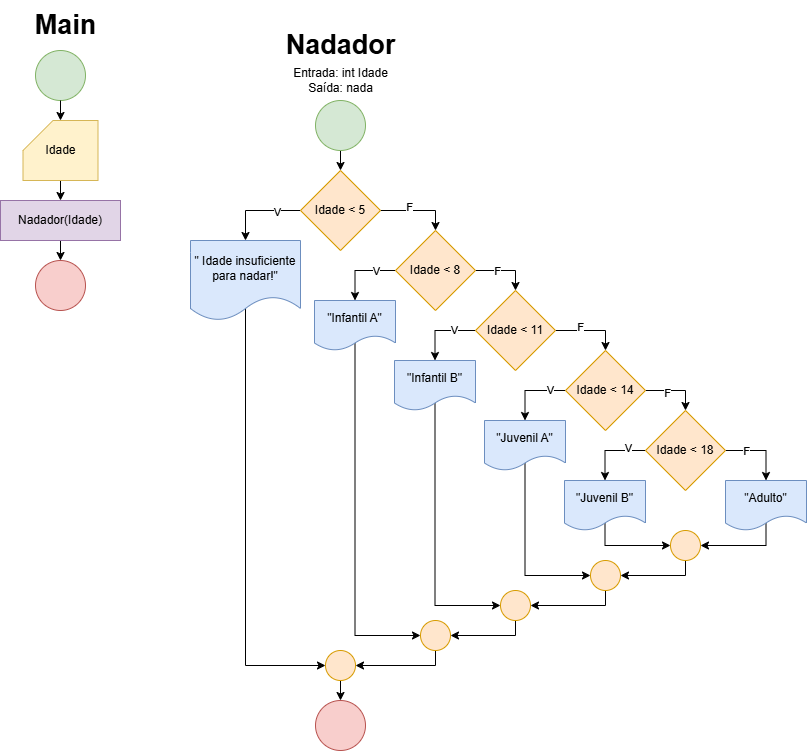

The diagram above was exported from draw.io. Its source (the exported page's mxGraphModel, read from the mxfile embedded in the PNG):
<mxGraphModel dx="1042" dy="565" grid="1" gridSize="10" guides="1" tooltips="1" connect="1" arrows="1" fold="1" page="1" pageScale="1" pageWidth="827" pageHeight="1169" math="0" shadow="0">
  <root>
    <mxCell id="0" />
    <mxCell id="1" parent="0" />
    <mxCell id="DMs-mND33qvFp5XIRS6H-1" value="" style="ellipse;whiteSpace=wrap;html=1;aspect=fixed;fillColor=#d5e8d4;strokeColor=#82b366;" vertex="1" parent="1">
      <mxGeometry x="130" y="60" width="50" height="50" as="geometry" />
    </mxCell>
    <mxCell id="DMs-mND33qvFp5XIRS6H-6" style="edgeStyle=orthogonalEdgeStyle;rounded=0;orthogonalLoop=1;jettySize=auto;html=1;exitX=0.5;exitY=1;exitDx=0;exitDy=0;exitPerimeter=0;entryX=0.5;entryY=0;entryDx=0;entryDy=0;" edge="1" parent="1" source="DMs-mND33qvFp5XIRS6H-2" target="DMs-mND33qvFp5XIRS6H-5">
      <mxGeometry relative="1" as="geometry" />
    </mxCell>
    <mxCell id="DMs-mND33qvFp5XIRS6H-2" value="Idade" style="shape=card;whiteSpace=wrap;html=1;fillColor=#fff2cc;strokeColor=#d6b656;" vertex="1" parent="1">
      <mxGeometry x="117.5" y="130" width="75" height="60" as="geometry" />
    </mxCell>
    <mxCell id="DMs-mND33qvFp5XIRS6H-4" style="edgeStyle=orthogonalEdgeStyle;rounded=0;orthogonalLoop=1;jettySize=auto;html=1;exitX=0.5;exitY=1;exitDx=0;exitDy=0;entryX=0.5;entryY=0;entryDx=0;entryDy=0;entryPerimeter=0;" edge="1" parent="1" source="DMs-mND33qvFp5XIRS6H-1" target="DMs-mND33qvFp5XIRS6H-2">
      <mxGeometry relative="1" as="geometry" />
    </mxCell>
    <mxCell id="DMs-mND33qvFp5XIRS6H-8" style="edgeStyle=orthogonalEdgeStyle;rounded=0;orthogonalLoop=1;jettySize=auto;html=1;exitX=0.5;exitY=1;exitDx=0;exitDy=0;entryX=0.5;entryY=0;entryDx=0;entryDy=0;" edge="1" parent="1" source="DMs-mND33qvFp5XIRS6H-5" target="DMs-mND33qvFp5XIRS6H-7">
      <mxGeometry relative="1" as="geometry" />
    </mxCell>
    <mxCell id="DMs-mND33qvFp5XIRS6H-5" value="Nadador(Idade)" style="rounded=0;whiteSpace=wrap;html=1;fillColor=#e1d5e7;strokeColor=#9673a6;" vertex="1" parent="1">
      <mxGeometry x="95" y="210" width="120" height="40" as="geometry" />
    </mxCell>
    <mxCell id="DMs-mND33qvFp5XIRS6H-7" value="" style="ellipse;whiteSpace=wrap;html=1;aspect=fixed;fillColor=#f8cecc;strokeColor=#b85450;" vertex="1" parent="1">
      <mxGeometry x="130" y="270" width="50" height="50" as="geometry" />
    </mxCell>
    <mxCell id="DMs-mND33qvFp5XIRS6H-10" value="Nadador" style="text;html=1;align=center;verticalAlign=middle;resizable=0;points=[];autosize=1;strokeColor=none;fillColor=none;fontSize=27;fontStyle=1" vertex="1" parent="1">
      <mxGeometry x="370" y="30" width="130" height="50" as="geometry" />
    </mxCell>
    <mxCell id="DMs-mND33qvFp5XIRS6H-12" value="Entrada: int Idade&lt;div&gt;Saída: nada&lt;/div&gt;" style="text;html=1;align=center;verticalAlign=middle;resizable=0;points=[];autosize=1;strokeColor=none;fillColor=none;" vertex="1" parent="1">
      <mxGeometry x="375" y="70" width="120" height="40" as="geometry" />
    </mxCell>
    <mxCell id="DMs-mND33qvFp5XIRS6H-15" style="edgeStyle=orthogonalEdgeStyle;rounded=0;orthogonalLoop=1;jettySize=auto;html=1;exitX=0.5;exitY=1;exitDx=0;exitDy=0;entryX=0.5;entryY=0;entryDx=0;entryDy=0;" edge="1" parent="1" source="DMs-mND33qvFp5XIRS6H-13" target="DMs-mND33qvFp5XIRS6H-14">
      <mxGeometry relative="1" as="geometry" />
    </mxCell>
    <mxCell id="DMs-mND33qvFp5XIRS6H-13" value="" style="ellipse;whiteSpace=wrap;html=1;aspect=fixed;fillColor=#d5e8d4;strokeColor=#82b366;" vertex="1" parent="1">
      <mxGeometry x="410" y="110" width="50" height="50" as="geometry" />
    </mxCell>
    <mxCell id="DMs-mND33qvFp5XIRS6H-18" style="edgeStyle=orthogonalEdgeStyle;rounded=0;orthogonalLoop=1;jettySize=auto;html=1;exitX=0;exitY=0.5;exitDx=0;exitDy=0;entryX=0.5;entryY=0;entryDx=0;entryDy=0;" edge="1" parent="1" source="DMs-mND33qvFp5XIRS6H-14" target="DMs-mND33qvFp5XIRS6H-17">
      <mxGeometry relative="1" as="geometry" />
    </mxCell>
    <mxCell id="DMs-mND33qvFp5XIRS6H-21" value="V" style="edgeLabel;html=1;align=center;verticalAlign=middle;resizable=0;points=[];" vertex="1" connectable="0" parent="DMs-mND33qvFp5XIRS6H-18">
      <mxGeometry x="-0.4306" y="1" relative="1" as="geometry">
        <mxPoint as="offset" />
      </mxGeometry>
    </mxCell>
    <mxCell id="DMs-mND33qvFp5XIRS6H-20" style="edgeStyle=orthogonalEdgeStyle;rounded=0;orthogonalLoop=1;jettySize=auto;html=1;exitX=1;exitY=0.5;exitDx=0;exitDy=0;entryX=0.5;entryY=0;entryDx=0;entryDy=0;" edge="1" parent="1" source="DMs-mND33qvFp5XIRS6H-14" target="DMs-mND33qvFp5XIRS6H-19">
      <mxGeometry relative="1" as="geometry" />
    </mxCell>
    <mxCell id="DMs-mND33qvFp5XIRS6H-22" value="F" style="edgeLabel;html=1;align=center;verticalAlign=middle;resizable=0;points=[];" vertex="1" connectable="0" parent="DMs-mND33qvFp5XIRS6H-20">
      <mxGeometry x="-0.2587" y="4" relative="1" as="geometry">
        <mxPoint as="offset" />
      </mxGeometry>
    </mxCell>
    <mxCell id="DMs-mND33qvFp5XIRS6H-14" value="Idade &amp;lt; 5" style="rhombus;whiteSpace=wrap;html=1;fillColor=#ffe6cc;strokeColor=#d79b00;" vertex="1" parent="1">
      <mxGeometry x="395" y="180" width="80" height="80" as="geometry" />
    </mxCell>
    <mxCell id="DMs-mND33qvFp5XIRS6H-62" style="edgeStyle=orthogonalEdgeStyle;rounded=0;orthogonalLoop=1;jettySize=auto;html=1;exitX=0.5;exitY=0;exitDx=0;exitDy=0;entryX=0;entryY=0.5;entryDx=0;entryDy=0;" edge="1" parent="1" source="DMs-mND33qvFp5XIRS6H-17" target="DMs-mND33qvFp5XIRS6H-54">
      <mxGeometry relative="1" as="geometry">
        <Array as="points">
          <mxPoint x="340" y="675" />
        </Array>
      </mxGeometry>
    </mxCell>
    <mxCell id="DMs-mND33qvFp5XIRS6H-17" value="&quot; Idade insuficiente para nadar!&quot;" style="shape=document;whiteSpace=wrap;html=1;boundedLbl=1;fillColor=#dae8fc;strokeColor=#6c8ebf;" vertex="1" parent="1">
      <mxGeometry x="285" y="250" width="110" height="80" as="geometry" />
    </mxCell>
    <mxCell id="DMs-mND33qvFp5XIRS6H-24" style="edgeStyle=orthogonalEdgeStyle;rounded=0;orthogonalLoop=1;jettySize=auto;html=1;exitX=0;exitY=0.5;exitDx=0;exitDy=0;entryX=0.5;entryY=0;entryDx=0;entryDy=0;" edge="1" parent="1" source="DMs-mND33qvFp5XIRS6H-19" target="DMs-mND33qvFp5XIRS6H-23">
      <mxGeometry relative="1" as="geometry" />
    </mxCell>
    <mxCell id="DMs-mND33qvFp5XIRS6H-25" value="V" style="edgeLabel;html=1;align=center;verticalAlign=middle;resizable=0;points=[];" vertex="1" connectable="0" parent="DMs-mND33qvFp5XIRS6H-24">
      <mxGeometry x="-0.427" relative="1" as="geometry">
        <mxPoint as="offset" />
      </mxGeometry>
    </mxCell>
    <mxCell id="DMs-mND33qvFp5XIRS6H-27" style="edgeStyle=orthogonalEdgeStyle;rounded=0;orthogonalLoop=1;jettySize=auto;html=1;exitX=1;exitY=0.5;exitDx=0;exitDy=0;entryX=0.5;entryY=0;entryDx=0;entryDy=0;" edge="1" parent="1" source="DMs-mND33qvFp5XIRS6H-19" target="DMs-mND33qvFp5XIRS6H-26">
      <mxGeometry relative="1" as="geometry" />
    </mxCell>
    <mxCell id="DMs-mND33qvFp5XIRS6H-31" value="F" style="edgeLabel;html=1;align=center;verticalAlign=middle;resizable=0;points=[];" vertex="1" connectable="0" parent="DMs-mND33qvFp5XIRS6H-27">
      <mxGeometry x="-0.3" relative="1" as="geometry">
        <mxPoint as="offset" />
      </mxGeometry>
    </mxCell>
    <mxCell id="DMs-mND33qvFp5XIRS6H-19" value="Idade &amp;lt; 8" style="rhombus;whiteSpace=wrap;html=1;fillColor=#ffe6cc;strokeColor=#d79b00;" vertex="1" parent="1">
      <mxGeometry x="490" y="240" width="80" height="80" as="geometry" />
    </mxCell>
    <mxCell id="DMs-mND33qvFp5XIRS6H-61" style="edgeStyle=orthogonalEdgeStyle;rounded=0;orthogonalLoop=1;jettySize=auto;html=1;exitX=0.5;exitY=0;exitDx=0;exitDy=0;entryX=0;entryY=0.5;entryDx=0;entryDy=0;" edge="1" parent="1" source="DMs-mND33qvFp5XIRS6H-23" target="DMs-mND33qvFp5XIRS6H-53">
      <mxGeometry relative="1" as="geometry">
        <Array as="points">
          <mxPoint x="450" y="645" />
        </Array>
      </mxGeometry>
    </mxCell>
    <mxCell id="DMs-mND33qvFp5XIRS6H-23" value="&quot;Infantil A&quot;" style="shape=document;whiteSpace=wrap;html=1;boundedLbl=1;fillColor=#dae8fc;strokeColor=#6c8ebf;" vertex="1" parent="1">
      <mxGeometry x="409" y="310" width="81" height="50" as="geometry" />
    </mxCell>
    <mxCell id="DMs-mND33qvFp5XIRS6H-29" style="edgeStyle=orthogonalEdgeStyle;rounded=0;orthogonalLoop=1;jettySize=auto;html=1;exitX=0;exitY=0.5;exitDx=0;exitDy=0;entryX=0.5;entryY=0;entryDx=0;entryDy=0;" edge="1" parent="1" source="DMs-mND33qvFp5XIRS6H-26" target="DMs-mND33qvFp5XIRS6H-28">
      <mxGeometry relative="1" as="geometry" />
    </mxCell>
    <mxCell id="DMs-mND33qvFp5XIRS6H-30" value="V" style="edgeLabel;html=1;align=center;verticalAlign=middle;resizable=0;points=[];" vertex="1" connectable="0" parent="DMs-mND33qvFp5XIRS6H-29">
      <mxGeometry x="-0.3759" y="-1" relative="1" as="geometry">
        <mxPoint as="offset" />
      </mxGeometry>
    </mxCell>
    <mxCell id="DMs-mND33qvFp5XIRS6H-33" style="edgeStyle=orthogonalEdgeStyle;rounded=0;orthogonalLoop=1;jettySize=auto;html=1;exitX=1;exitY=0.5;exitDx=0;exitDy=0;entryX=0.5;entryY=0;entryDx=0;entryDy=0;" edge="1" parent="1" source="DMs-mND33qvFp5XIRS6H-26" target="DMs-mND33qvFp5XIRS6H-32">
      <mxGeometry relative="1" as="geometry" />
    </mxCell>
    <mxCell id="DMs-mND33qvFp5XIRS6H-40" value="F" style="edgeLabel;html=1;align=center;verticalAlign=middle;resizable=0;points=[];" vertex="1" connectable="0" parent="DMs-mND33qvFp5XIRS6H-33">
      <mxGeometry x="-0.3143" y="4" relative="1" as="geometry">
        <mxPoint as="offset" />
      </mxGeometry>
    </mxCell>
    <mxCell id="DMs-mND33qvFp5XIRS6H-26" value="Idade &amp;lt; 11" style="rhombus;whiteSpace=wrap;html=1;fillColor=#ffe6cc;strokeColor=#d79b00;" vertex="1" parent="1">
      <mxGeometry x="570" y="300" width="80" height="80" as="geometry" />
    </mxCell>
    <mxCell id="DMs-mND33qvFp5XIRS6H-60" style="edgeStyle=orthogonalEdgeStyle;rounded=0;orthogonalLoop=1;jettySize=auto;html=1;exitX=0.5;exitY=0;exitDx=0;exitDy=0;entryX=0;entryY=0.5;entryDx=0;entryDy=0;" edge="1" parent="1" source="DMs-mND33qvFp5XIRS6H-28" target="DMs-mND33qvFp5XIRS6H-52">
      <mxGeometry relative="1" as="geometry">
        <Array as="points">
          <mxPoint x="530" y="615" />
        </Array>
      </mxGeometry>
    </mxCell>
    <mxCell id="DMs-mND33qvFp5XIRS6H-28" value="&quot;Infantil B&quot;" style="shape=document;whiteSpace=wrap;html=1;boundedLbl=1;fillColor=#dae8fc;strokeColor=#6c8ebf;" vertex="1" parent="1">
      <mxGeometry x="489" y="370" width="81" height="50" as="geometry" />
    </mxCell>
    <mxCell id="DMs-mND33qvFp5XIRS6H-36" style="edgeStyle=orthogonalEdgeStyle;rounded=0;orthogonalLoop=1;jettySize=auto;html=1;exitX=0;exitY=0.5;exitDx=0;exitDy=0;entryX=0.5;entryY=0;entryDx=0;entryDy=0;" edge="1" parent="1" source="DMs-mND33qvFp5XIRS6H-32" target="DMs-mND33qvFp5XIRS6H-35">
      <mxGeometry relative="1" as="geometry" />
    </mxCell>
    <mxCell id="DMs-mND33qvFp5XIRS6H-37" value="V" style="edgeLabel;html=1;align=center;verticalAlign=middle;resizable=0;points=[];" vertex="1" connectable="0" parent="DMs-mND33qvFp5XIRS6H-36">
      <mxGeometry x="-0.5461" y="-1" relative="1" as="geometry">
        <mxPoint as="offset" />
      </mxGeometry>
    </mxCell>
    <mxCell id="DMs-mND33qvFp5XIRS6H-39" style="edgeStyle=orthogonalEdgeStyle;rounded=0;orthogonalLoop=1;jettySize=auto;html=1;exitX=1;exitY=0.5;exitDx=0;exitDy=0;" edge="1" parent="1" source="DMs-mND33qvFp5XIRS6H-32" target="DMs-mND33qvFp5XIRS6H-38">
      <mxGeometry relative="1" as="geometry" />
    </mxCell>
    <mxCell id="DMs-mND33qvFp5XIRS6H-41" value="F" style="edgeLabel;html=1;align=center;verticalAlign=middle;resizable=0;points=[];" vertex="1" connectable="0" parent="DMs-mND33qvFp5XIRS6H-39">
      <mxGeometry x="-0.3" y="-2" relative="1" as="geometry">
        <mxPoint as="offset" />
      </mxGeometry>
    </mxCell>
    <mxCell id="DMs-mND33qvFp5XIRS6H-32" value="Idade &amp;lt; 14" style="rhombus;whiteSpace=wrap;html=1;fillColor=#ffe6cc;strokeColor=#d79b00;" vertex="1" parent="1">
      <mxGeometry x="660" y="360" width="80" height="80" as="geometry" />
    </mxCell>
    <mxCell id="DMs-mND33qvFp5XIRS6H-59" style="edgeStyle=orthogonalEdgeStyle;rounded=0;orthogonalLoop=1;jettySize=auto;html=1;exitX=0.5;exitY=0;exitDx=0;exitDy=0;entryX=0;entryY=0.5;entryDx=0;entryDy=0;" edge="1" parent="1" source="DMs-mND33qvFp5XIRS6H-35" target="DMs-mND33qvFp5XIRS6H-51">
      <mxGeometry relative="1" as="geometry">
        <Array as="points">
          <mxPoint x="620" y="585" />
        </Array>
      </mxGeometry>
    </mxCell>
    <mxCell id="DMs-mND33qvFp5XIRS6H-35" value="&quot;Juvenil A&quot;" style="shape=document;whiteSpace=wrap;html=1;boundedLbl=1;fillColor=#dae8fc;strokeColor=#6c8ebf;" vertex="1" parent="1">
      <mxGeometry x="579" y="430" width="81" height="50" as="geometry" />
    </mxCell>
    <mxCell id="DMs-mND33qvFp5XIRS6H-43" style="edgeStyle=orthogonalEdgeStyle;rounded=0;orthogonalLoop=1;jettySize=auto;html=1;exitX=0;exitY=0.5;exitDx=0;exitDy=0;entryX=0.5;entryY=0;entryDx=0;entryDy=0;" edge="1" parent="1" source="DMs-mND33qvFp5XIRS6H-38" target="DMs-mND33qvFp5XIRS6H-42">
      <mxGeometry relative="1" as="geometry" />
    </mxCell>
    <mxCell id="DMs-mND33qvFp5XIRS6H-46" value="V" style="edgeLabel;html=1;align=center;verticalAlign=middle;resizable=0;points=[];" vertex="1" connectable="0" parent="DMs-mND33qvFp5XIRS6H-43">
      <mxGeometry x="-0.478" y="-3" relative="1" as="geometry">
        <mxPoint as="offset" />
      </mxGeometry>
    </mxCell>
    <mxCell id="DMs-mND33qvFp5XIRS6H-45" style="edgeStyle=orthogonalEdgeStyle;rounded=0;orthogonalLoop=1;jettySize=auto;html=1;exitX=1;exitY=0.5;exitDx=0;exitDy=0;entryX=0.5;entryY=0;entryDx=0;entryDy=0;" edge="1" parent="1" source="DMs-mND33qvFp5XIRS6H-38" target="DMs-mND33qvFp5XIRS6H-44">
      <mxGeometry relative="1" as="geometry" />
    </mxCell>
    <mxCell id="DMs-mND33qvFp5XIRS6H-47" value="F" style="edgeLabel;html=1;align=center;verticalAlign=middle;resizable=0;points=[];" vertex="1" connectable="0" parent="DMs-mND33qvFp5XIRS6H-45">
      <mxGeometry x="-0.444" relative="1" as="geometry">
        <mxPoint as="offset" />
      </mxGeometry>
    </mxCell>
    <mxCell id="DMs-mND33qvFp5XIRS6H-38" value="Idade &amp;lt; 18" style="rhombus;whiteSpace=wrap;html=1;fillColor=#ffe6cc;strokeColor=#d79b00;" vertex="1" parent="1">
      <mxGeometry x="740" y="420" width="80" height="80" as="geometry" />
    </mxCell>
    <mxCell id="DMs-mND33qvFp5XIRS6H-49" style="edgeStyle=orthogonalEdgeStyle;rounded=0;orthogonalLoop=1;jettySize=auto;html=1;exitX=0.5;exitY=0;exitDx=0;exitDy=0;entryX=0;entryY=0.5;entryDx=0;entryDy=0;" edge="1" parent="1" source="DMs-mND33qvFp5XIRS6H-42" target="DMs-mND33qvFp5XIRS6H-48">
      <mxGeometry relative="1" as="geometry">
        <Array as="points">
          <mxPoint x="700" y="555" />
        </Array>
      </mxGeometry>
    </mxCell>
    <mxCell id="DMs-mND33qvFp5XIRS6H-42" value="&quot;Juvenil B&quot;" style="shape=document;whiteSpace=wrap;html=1;boundedLbl=1;fillColor=#dae8fc;strokeColor=#6c8ebf;" vertex="1" parent="1">
      <mxGeometry x="659" y="490" width="81" height="50" as="geometry" />
    </mxCell>
    <mxCell id="DMs-mND33qvFp5XIRS6H-50" style="edgeStyle=orthogonalEdgeStyle;rounded=0;orthogonalLoop=1;jettySize=auto;html=1;exitX=0.5;exitY=0;exitDx=0;exitDy=0;entryX=1;entryY=0.5;entryDx=0;entryDy=0;" edge="1" parent="1" source="DMs-mND33qvFp5XIRS6H-44" target="DMs-mND33qvFp5XIRS6H-48">
      <mxGeometry relative="1" as="geometry">
        <Array as="points">
          <mxPoint x="861" y="555" />
        </Array>
      </mxGeometry>
    </mxCell>
    <mxCell id="DMs-mND33qvFp5XIRS6H-44" value="&quot;Adulto&quot;" style="shape=document;whiteSpace=wrap;html=1;boundedLbl=1;fillColor=#dae8fc;strokeColor=#6c8ebf;" vertex="1" parent="1">
      <mxGeometry x="820" y="490" width="81" height="50" as="geometry" />
    </mxCell>
    <mxCell id="DMs-mND33qvFp5XIRS6H-55" style="edgeStyle=orthogonalEdgeStyle;rounded=0;orthogonalLoop=1;jettySize=auto;html=1;exitX=0.5;exitY=1;exitDx=0;exitDy=0;entryX=1;entryY=0.5;entryDx=0;entryDy=0;" edge="1" parent="1" source="DMs-mND33qvFp5XIRS6H-48" target="DMs-mND33qvFp5XIRS6H-51">
      <mxGeometry relative="1" as="geometry">
        <Array as="points">
          <mxPoint x="780" y="585" />
        </Array>
      </mxGeometry>
    </mxCell>
    <mxCell id="DMs-mND33qvFp5XIRS6H-48" value="" style="ellipse;whiteSpace=wrap;html=1;aspect=fixed;fillColor=#ffe6cc;strokeColor=#d79b00;" vertex="1" parent="1">
      <mxGeometry x="765" y="540" width="30" height="30" as="geometry" />
    </mxCell>
    <mxCell id="DMs-mND33qvFp5XIRS6H-56" style="edgeStyle=orthogonalEdgeStyle;rounded=0;orthogonalLoop=1;jettySize=auto;html=1;exitX=0.5;exitY=1;exitDx=0;exitDy=0;entryX=1;entryY=0.5;entryDx=0;entryDy=0;" edge="1" parent="1" source="DMs-mND33qvFp5XIRS6H-51" target="DMs-mND33qvFp5XIRS6H-52">
      <mxGeometry relative="1" as="geometry">
        <Array as="points">
          <mxPoint x="700" y="615" />
        </Array>
      </mxGeometry>
    </mxCell>
    <mxCell id="DMs-mND33qvFp5XIRS6H-51" value="" style="ellipse;whiteSpace=wrap;html=1;aspect=fixed;fillColor=#ffe6cc;strokeColor=#d79b00;" vertex="1" parent="1">
      <mxGeometry x="685" y="570" width="30" height="30" as="geometry" />
    </mxCell>
    <mxCell id="DMs-mND33qvFp5XIRS6H-57" style="edgeStyle=orthogonalEdgeStyle;rounded=0;orthogonalLoop=1;jettySize=auto;html=1;exitX=0.5;exitY=1;exitDx=0;exitDy=0;entryX=1;entryY=0.5;entryDx=0;entryDy=0;" edge="1" parent="1" source="DMs-mND33qvFp5XIRS6H-52" target="DMs-mND33qvFp5XIRS6H-53">
      <mxGeometry relative="1" as="geometry">
        <Array as="points">
          <mxPoint x="610" y="645" />
        </Array>
      </mxGeometry>
    </mxCell>
    <mxCell id="DMs-mND33qvFp5XIRS6H-52" value="" style="ellipse;whiteSpace=wrap;html=1;aspect=fixed;fillColor=#ffe6cc;strokeColor=#d79b00;" vertex="1" parent="1">
      <mxGeometry x="595" y="600" width="30" height="30" as="geometry" />
    </mxCell>
    <mxCell id="DMs-mND33qvFp5XIRS6H-58" style="edgeStyle=orthogonalEdgeStyle;rounded=0;orthogonalLoop=1;jettySize=auto;html=1;exitX=0.5;exitY=1;exitDx=0;exitDy=0;entryX=1;entryY=0.5;entryDx=0;entryDy=0;" edge="1" parent="1" source="DMs-mND33qvFp5XIRS6H-53" target="DMs-mND33qvFp5XIRS6H-54">
      <mxGeometry relative="1" as="geometry">
        <Array as="points">
          <mxPoint x="530" y="675" />
        </Array>
      </mxGeometry>
    </mxCell>
    <mxCell id="DMs-mND33qvFp5XIRS6H-53" value="" style="ellipse;whiteSpace=wrap;html=1;aspect=fixed;fillColor=#ffe6cc;strokeColor=#d79b00;" vertex="1" parent="1">
      <mxGeometry x="515" y="630" width="30" height="30" as="geometry" />
    </mxCell>
    <mxCell id="DMs-mND33qvFp5XIRS6H-64" style="edgeStyle=orthogonalEdgeStyle;rounded=0;orthogonalLoop=1;jettySize=auto;html=1;exitX=0.5;exitY=1;exitDx=0;exitDy=0;entryX=0.5;entryY=0;entryDx=0;entryDy=0;" edge="1" parent="1" source="DMs-mND33qvFp5XIRS6H-54" target="DMs-mND33qvFp5XIRS6H-63">
      <mxGeometry relative="1" as="geometry" />
    </mxCell>
    <mxCell id="DMs-mND33qvFp5XIRS6H-54" value="" style="ellipse;whiteSpace=wrap;html=1;aspect=fixed;fillColor=#ffe6cc;strokeColor=#d79b00;" vertex="1" parent="1">
      <mxGeometry x="420" y="660" width="30" height="30" as="geometry" />
    </mxCell>
    <mxCell id="DMs-mND33qvFp5XIRS6H-63" value="" style="ellipse;whiteSpace=wrap;html=1;aspect=fixed;fillColor=#f8cecc;strokeColor=#b85450;" vertex="1" parent="1">
      <mxGeometry x="410" y="710" width="50" height="50" as="geometry" />
    </mxCell>
    <mxCell id="DMs-mND33qvFp5XIRS6H-65" value="Main" style="text;html=1;align=center;verticalAlign=middle;resizable=0;points=[];autosize=1;strokeColor=none;fillColor=none;fontSize=27;fontStyle=1" vertex="1" parent="1">
      <mxGeometry x="120" y="10" width="80" height="50" as="geometry" />
    </mxCell>
  </root>
</mxGraphModel>